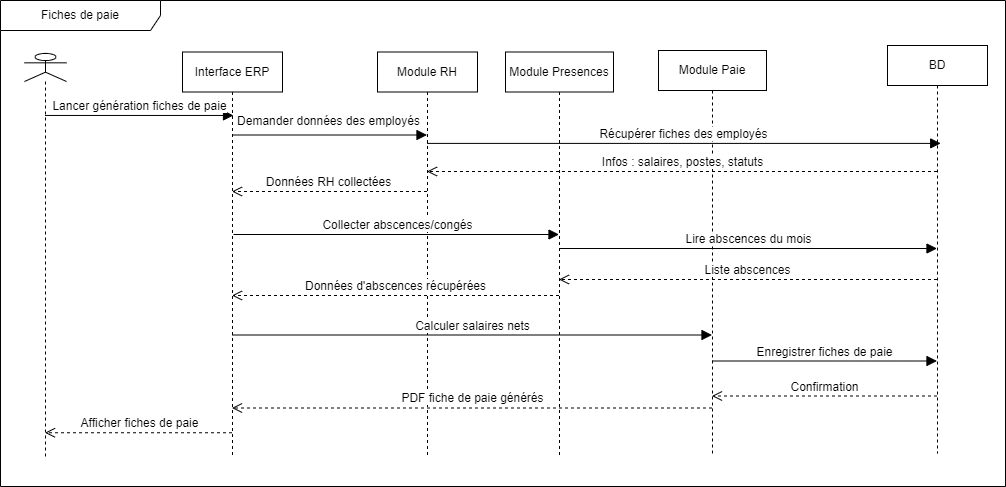

The diagram above was exported from draw.io. Its source (the exported page's mxGraphModel, read from the mxfile embedded in the PNG):
<mxGraphModel dx="2389" dy="1693" grid="0" gridSize="10" guides="1" tooltips="1" connect="1" arrows="1" fold="1" page="0" pageScale="1" pageWidth="827" pageHeight="1169" math="0" shadow="0">
  <root>
    <mxCell id="0" />
    <mxCell id="1" parent="0" />
    <mxCell id="fwM1ebVEf9Y3fcUFtiS5-4" value="Interface ERP" style="shape=umlLifeline;perimeter=lifelinePerimeter;whiteSpace=wrap;html=1;container=1;dropTarget=0;collapsible=0;recursiveResize=0;outlineConnect=0;portConstraint=eastwest;newEdgeStyle={&quot;curved&quot;:0,&quot;rounded&quot;:0};" vertex="1" parent="1">
      <mxGeometry x="-725" y="-112.5" width="100" height="405.5" as="geometry" />
    </mxCell>
    <mxCell id="fwM1ebVEf9Y3fcUFtiS5-6" value="" style="shape=umlLifeline;perimeter=lifelinePerimeter;whiteSpace=wrap;html=1;container=1;dropTarget=0;collapsible=0;recursiveResize=0;outlineConnect=0;portConstraint=eastwest;newEdgeStyle={&quot;curved&quot;:0,&quot;rounded&quot;:0};participant=umlActor;size=28;" vertex="1" parent="1">
      <mxGeometry x="-883" y="-111" width="42" height="405" as="geometry" />
    </mxCell>
    <mxCell id="fwM1ebVEf9Y3fcUFtiS5-7" value="Module RH" style="shape=umlLifeline;perimeter=lifelinePerimeter;whiteSpace=wrap;html=1;container=1;dropTarget=0;collapsible=0;recursiveResize=0;outlineConnect=0;portConstraint=eastwest;newEdgeStyle={&quot;curved&quot;:0,&quot;rounded&quot;:0};" vertex="1" parent="1">
      <mxGeometry x="-530" y="-112.5" width="100" height="405.5" as="geometry" />
    </mxCell>
    <mxCell id="fwM1ebVEf9Y3fcUFtiS5-8" value="Module Presences" style="shape=umlLifeline;perimeter=lifelinePerimeter;whiteSpace=wrap;html=1;container=1;dropTarget=0;collapsible=0;recursiveResize=0;outlineConnect=0;portConstraint=eastwest;newEdgeStyle={&quot;curved&quot;:0,&quot;rounded&quot;:0};" vertex="1" parent="1">
      <mxGeometry x="-402" y="-112.5" width="108" height="405.5" as="geometry" />
    </mxCell>
    <mxCell id="fwM1ebVEf9Y3fcUFtiS5-9" value="Module Paie" style="shape=umlLifeline;perimeter=lifelinePerimeter;whiteSpace=wrap;html=1;container=1;dropTarget=0;collapsible=0;recursiveResize=0;outlineConnect=0;portConstraint=eastwest;newEdgeStyle={&quot;curved&quot;:0,&quot;rounded&quot;:0};" vertex="1" parent="1">
      <mxGeometry x="-249" y="-114" width="108" height="405" as="geometry" />
    </mxCell>
    <mxCell id="fwM1ebVEf9Y3fcUFtiS5-12" value="Lancer génération fiches de paie" style="html=1;verticalAlign=bottom;endArrow=block;curved=0;rounded=0;fontSize=12;startSize=8;endSize=8;entryX=0.51;entryY=0.148;entryDx=0;entryDy=0;entryPerimeter=0;" edge="1" parent="1">
      <mxGeometry width="80" relative="1" as="geometry">
        <mxPoint x="-862.5" y="-49.03600000000006" as="sourcePoint" />
        <mxPoint x="-674" y="-49.03600000000006" as="targetPoint" />
      </mxGeometry>
    </mxCell>
    <mxCell id="fwM1ebVEf9Y3fcUFtiS5-13" value="Demander données des employés" style="html=1;verticalAlign=bottom;endArrow=block;curved=0;rounded=0;fontSize=12;startSize=8;endSize=8;" edge="1" parent="1">
      <mxGeometry x="-0.0205" y="6" width="80" relative="1" as="geometry">
        <mxPoint x="-675.5" y="-29.5" as="sourcePoint" />
        <mxPoint x="-480.5" y="-29.5" as="targetPoint" />
        <mxPoint y="1" as="offset" />
      </mxGeometry>
    </mxCell>
    <mxCell id="fwM1ebVEf9Y3fcUFtiS5-15" value="Récupérer fiches des employés" style="html=1;verticalAlign=bottom;endArrow=block;curved=0;rounded=0;fontSize=12;startSize=8;endSize=8;entryX=0.532;entryY=0.293;entryDx=0;entryDy=0;entryPerimeter=0;" edge="1" parent="1">
      <mxGeometry width="80" relative="1" as="geometry">
        <mxPoint x="-480.5" y="-21.09999999999991" as="sourcePoint" />
        <mxPoint x="33.200000000000045" y="-21.09999999999991" as="targetPoint" />
      </mxGeometry>
    </mxCell>
    <mxCell id="fwM1ebVEf9Y3fcUFtiS5-16" value="BD" style="shape=umlLifeline;perimeter=lifelinePerimeter;whiteSpace=wrap;html=1;container=1;dropTarget=0;collapsible=0;recursiveResize=0;outlineConnect=0;portConstraint=eastwest;newEdgeStyle={&quot;curved&quot;:0,&quot;rounded&quot;:0};" vertex="1" parent="1">
      <mxGeometry x="-20" y="-119" width="100" height="408" as="geometry" />
    </mxCell>
    <mxCell id="fwM1ebVEf9Y3fcUFtiS5-17" value="Infos : salaires, postes, statuts" style="html=1;verticalAlign=bottom;endArrow=open;dashed=1;endSize=8;curved=0;rounded=0;fontSize=12;" edge="1" parent="1">
      <mxGeometry relative="1" as="geometry">
        <mxPoint x="29.5" y="7" as="sourcePoint" />
        <mxPoint x="-480.5" y="7" as="targetPoint" />
      </mxGeometry>
    </mxCell>
    <mxCell id="fwM1ebVEf9Y3fcUFtiS5-18" value="Données RH collectées" style="html=1;verticalAlign=bottom;endArrow=open;dashed=1;endSize=8;curved=0;rounded=0;fontSize=12;" edge="1" parent="1">
      <mxGeometry relative="1" as="geometry">
        <mxPoint x="-480.5" y="27" as="sourcePoint" />
        <mxPoint x="-675.5" y="27" as="targetPoint" />
      </mxGeometry>
    </mxCell>
    <mxCell id="fwM1ebVEf9Y3fcUFtiS5-19" value="Collecter abscences/congés" style="html=1;verticalAlign=bottom;endArrow=block;curved=0;rounded=0;fontSize=12;startSize=8;endSize=8;" edge="1" parent="1" target="fwM1ebVEf9Y3fcUFtiS5-8">
      <mxGeometry width="80" relative="1" as="geometry">
        <mxPoint x="-674" y="70" as="sourcePoint" />
        <mxPoint x="-597" y="70" as="targetPoint" />
      </mxGeometry>
    </mxCell>
    <mxCell id="fwM1ebVEf9Y3fcUFtiS5-20" value="Lire abscences du mois" style="html=1;verticalAlign=bottom;endArrow=block;curved=0;rounded=0;fontSize=12;startSize=8;endSize=8;" edge="1" parent="1">
      <mxGeometry width="80" relative="1" as="geometry">
        <mxPoint x="-348.5" y="84" as="sourcePoint" />
        <mxPoint x="29.5" y="84" as="targetPoint" />
      </mxGeometry>
    </mxCell>
    <mxCell id="fwM1ebVEf9Y3fcUFtiS5-21" value="Liste abscences" style="html=1;verticalAlign=bottom;endArrow=open;dashed=1;endSize=8;curved=0;rounded=0;fontSize=12;" edge="1" parent="1">
      <mxGeometry relative="1" as="geometry">
        <mxPoint x="29.5" y="115" as="sourcePoint" />
        <mxPoint x="-348.5" y="115" as="targetPoint" />
      </mxGeometry>
    </mxCell>
    <mxCell id="fwM1ebVEf9Y3fcUFtiS5-22" value="Données d'abscences récupérées" style="html=1;verticalAlign=bottom;endArrow=open;dashed=1;endSize=8;curved=0;rounded=0;fontSize=12;" edge="1" parent="1">
      <mxGeometry relative="1" as="geometry">
        <mxPoint x="-348.5" y="131" as="sourcePoint" />
        <mxPoint x="-675.5" y="131" as="targetPoint" />
      </mxGeometry>
    </mxCell>
    <mxCell id="fwM1ebVEf9Y3fcUFtiS5-25" value="Calculer salaires nets" style="html=1;verticalAlign=bottom;endArrow=block;curved=0;rounded=0;fontSize=12;startSize=8;endSize=8;" edge="1" parent="1">
      <mxGeometry width="80" relative="1" as="geometry">
        <mxPoint x="-675.5" y="170.5" as="sourcePoint" />
        <mxPoint x="-195.5" y="170.5" as="targetPoint" />
      </mxGeometry>
    </mxCell>
    <mxCell id="fwM1ebVEf9Y3fcUFtiS5-26" value="Enregistrer fiches de paie" style="html=1;verticalAlign=bottom;endArrow=block;curved=0;rounded=0;fontSize=12;startSize=8;endSize=8;" edge="1" parent="1">
      <mxGeometry width="80" relative="1" as="geometry">
        <mxPoint x="-195.5" y="196.5" as="sourcePoint" />
        <mxPoint x="29.5" y="196.5" as="targetPoint" />
      </mxGeometry>
    </mxCell>
    <mxCell id="fwM1ebVEf9Y3fcUFtiS5-27" value="Confirmation" style="html=1;verticalAlign=bottom;endArrow=open;dashed=1;endSize=8;curved=0;rounded=0;fontSize=12;" edge="1" parent="1">
      <mxGeometry relative="1" as="geometry">
        <mxPoint x="29.5" y="231.5" as="sourcePoint" />
        <mxPoint x="-195.5" y="231.5" as="targetPoint" />
      </mxGeometry>
    </mxCell>
    <mxCell id="fwM1ebVEf9Y3fcUFtiS5-28" value="PDF fiche de paie générés" style="html=1;verticalAlign=bottom;endArrow=open;dashed=1;endSize=8;curved=0;rounded=0;fontSize=12;" edge="1" parent="1">
      <mxGeometry relative="1" as="geometry">
        <mxPoint x="-195.5" y="243.5" as="sourcePoint" />
        <mxPoint x="-675.5" y="243.5" as="targetPoint" />
      </mxGeometry>
    </mxCell>
    <mxCell id="fwM1ebVEf9Y3fcUFtiS5-29" value="Afficher fiches de paie" style="html=1;verticalAlign=bottom;endArrow=open;dashed=1;endSize=8;curved=0;rounded=0;fontSize=12;" edge="1" parent="1">
      <mxGeometry relative="1" as="geometry">
        <mxPoint x="-675.5" y="268.25" as="sourcePoint" />
        <mxPoint x="-862.5" y="268.25" as="targetPoint" />
      </mxGeometry>
    </mxCell>
    <mxCell id="fwM1ebVEf9Y3fcUFtiS5-30" value="Fiches de paie" style="shape=umlFrame;whiteSpace=wrap;html=1;pointerEvents=0;recursiveResize=0;container=1;collapsible=0;width=160;" vertex="1" parent="1">
      <mxGeometry x="-907" y="-164" width="1005" height="486" as="geometry" />
    </mxCell>
  </root>
</mxGraphModel>